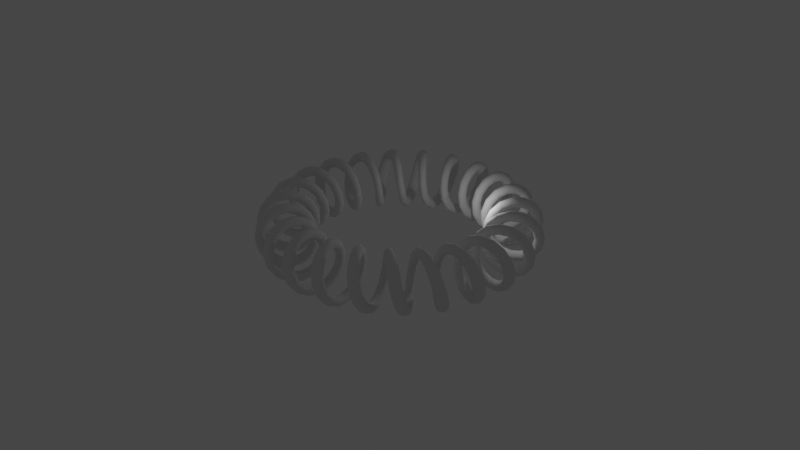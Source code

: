 # Source: sprezyna.blend  (saved by Blender 3.6.13; exported with 4.5.12 LTS)
import bpy
from mathutils import Matrix  # noqa: F401  (used for matrix-valued properties, if any)

bpy.ops.wm.read_factory_settings(use_empty=True)
scene = bpy.context.scene
scene.name = 'Scene'

# ---- collections
col_collection = bpy.data.collections.new('Collection'); scene.collection.children.link(col_collection)

# ---- world
world_world = bpy.data.worlds.new('World'); scene.world = world_world
world_world.use_nodes = True; world_world.node_tree.nodes.clear()
_N = world_world.node_tree.nodes; _L = world_world.node_tree.links
n0 = _N.new('ShaderNodeOutputWorld'); n0.name = 'World Output'; n0.location = (300, 300)
n1 = _N.new('ShaderNodeBackground'); n1.name = 'Background'; n1.location = (10, 300)
n1.inputs[0].default_value = (0.05088, 0.05088, 0.05088, 1.0)
_L.new(n1.outputs[0], n0.inputs[0])
n0.is_active_output = True
world_world.color = (0.05088, 0.05088, 0.05088)
world_world.use_sun_shadow = False
world_world.sun_shadow_jitter_overblur = 0.0

# ---- lights
light_light = bpy.data.lights.new('Light', 'POINT')
light_light.transmission_factor = 0.0
light_light.energy = 1000.0
light_light.shadow_soft_size = 0.1
light_light.shadow_maximum_resolution = 0.006
light_light.use_absolute_resolution = True

# ---- meshes
me_circle_001 = bpy.data.meshes.new('Circle.001')
me_circle_001.from_pydata([(0.0, -4.0, 0.0), (-0.1951, -4.019, 0.0), (-0.3827, -4.076, 0.0), (-0.5556, -4.169, 0.0), (-0.7071, -4.293, 0.0), (-0.8315, -4.444, 0.0), (-0.9239, -4.617, 0.0), (-0.9808, -4.805, 0.0), (-1.0, -5.0, 0.0), (-0.9808, -5.195, 0.0), (-0.9239, -5.383, 0.0), (-0.8315, -5.556, 0.0), (-0.7071, -5.707, 0.0), (-0.5556, -5.831, 0.0), (-0.3827, -5.924, 0.0), (-0.1951, -5.981, 0.0), (0.0, -6.0, 0.0), (0.1951, -5.981, 0.0), (0.3827, -5.924, 0.0), (0.5556, -5.831, 0.0), (0.7071, -5.707, 0.0), (0.8315, -5.556, 0.0), (0.9239, -5.383, 0.0), (0.9808, -5.195, 0.0), (1.0, -5.0, 0.0), (0.9808, -4.805, 0.0), (0.9239, -4.617, 0.0), (0.8315, -4.444, 0.0), (0.7071, -4.293, 0.0), (0.5556, -4.169, 0.0), (0.3827, -4.076, 0.0), (0.1951, -4.019, 0.0)], [(1, 0), (2, 1), (3, 2), (4, 3), (5, 4), (6, 5), (7, 6), (8, 7), (9, 8), (10, 9), (11, 10), (12, 11), (13, 12), (14, 13), (15, 14), (16, 15), (17, 16), (18, 17), (19, 18), (20, 19), (21, 20), (22, 21), (23, 22), (24, 23), (25, 24), (26, 25), (27, 26), (28, 27), (29, 28), (30, 29), (31, 30), (0, 31)], [])
_uv = me_circle_001.uv_layers.new(name='UVMap')
_uv.uv.foreach_set('vector', [])
me_circle_001.update()

# ---- curves / text
cu_beziercircle_001 = bpy.data.curves.new('BezierCircle.001', 'CURVE')
cu_beziercircle_001.dimensions = '3D'
_sp = cu_beziercircle_001.splines.new('BEZIER'); _sp.bezier_points.add(3)
_sp.bezier_points.foreach_set('co', [-1.0, 0.0, 0.0, 0.0, 1.0, 0.0, 1.0, 0.0, 0.0, 0.0, -1.0, 0.0])
_sp.bezier_points.foreach_set('handle_left', [-1.0, -0.5521, 0.0, -0.5521, 1.0, 0.0, 1.0, 0.5521, 0.0, 0.5521, -1.0, 0.0])
_sp.bezier_points.foreach_set('handle_right', [-1.0, 0.5521, 0.0, 0.5521, 1.0, 0.0, 1.0, -0.5521, 0.0, -0.5521, -1.0, 0.0])
for _p, _l, _r in zip(_sp.bezier_points, ['AUTO', 'AUTO', 'AUTO', 'AUTO'], ['AUTO', 'AUTO', 'AUTO', 'AUTO']): _p.handle_left_type = _l; _p.handle_right_type = _r
_sp.order_u = 0
_sp.order_v = 0
_sp.use_cyclic_u = True
cu_beziercircle_001.use_path = True
cu_beziercircle_001.fill_mode = 'FULL'

# ---- objects
ob_light = bpy.data.objects.new('Light', light_light)
ob_circle = bpy.data.objects.new('Circle', me_circle_001)
ob_beziercircle = bpy.data.objects.new('BezierCircle', cu_beziercircle_001)

# ---- transforms, parenting, visibility, modifiers, constraints
ob_light.location = (12.32, 7.405, 6.127)
ob_light.rotation_euler = (0.6503, 0.05522, 1.866)
ob_light.lock_rotations_4d = False
ob_light.empty_display_type = 'ARROWS'
ob_light.color = (0.0, 0.0, 0.0, 0.0)
ob_light.lineart.crease_threshold = 0.0
ob_circle.location = (0.0, 0.0, 0.0)
_m = ob_circle.modifiers.new('Screw', 'SCREW')
_m.steps = 30
_m.render_steps = 15
_m.iterations = 23
_m.axis = 'X'
_m.screw_offset = 6.0
_m = ob_circle.modifiers.new('Curve', 'CURVE')
_m.object = ob_beziercircle
ob_beziercircle.location = (0.0, 0.0, 0.0)
ob_beziercircle.scale = (-21.97, -22.03, -22.03)

# ---- collection membership
col_collection.objects.link(ob_light)
col_collection.objects.link(ob_circle)
col_collection.objects.link(ob_beziercircle)

# ---- scene / render settings (as saved in the file)
scene.frame_start = 1; scene.frame_end = 250; scene.frame_set(1)
scene.render.engine = 'BLENDER_EEVEE_NEXT'
scene.cycles.sampling_pattern = 'TABULATED_SOBOL'
scene.view_settings.view_transform = 'Filmic'
bpy.context.view_layer.update()

# ---- added for rendering (the .blend has no active camera): camera
cam_auto = bpy.data.cameras.new('AutoCamera')
cam_auto.lens = 50.0
cam_auto.sensor_width = 36.0
cam_auto.clip_end = 2144.15
ob_auto_camera = bpy.data.objects.new('AutoCamera', cam_auto)
scene.collection.objects.link(ob_auto_camera)
ob_auto_camera.location = (122.174, -146.609, 97.7393)
ob_auto_camera.rotation_euler = (1.09748, -7.21219e-08, 0.694738)
scene.camera = ob_auto_camera
bpy.context.view_layer.update()
